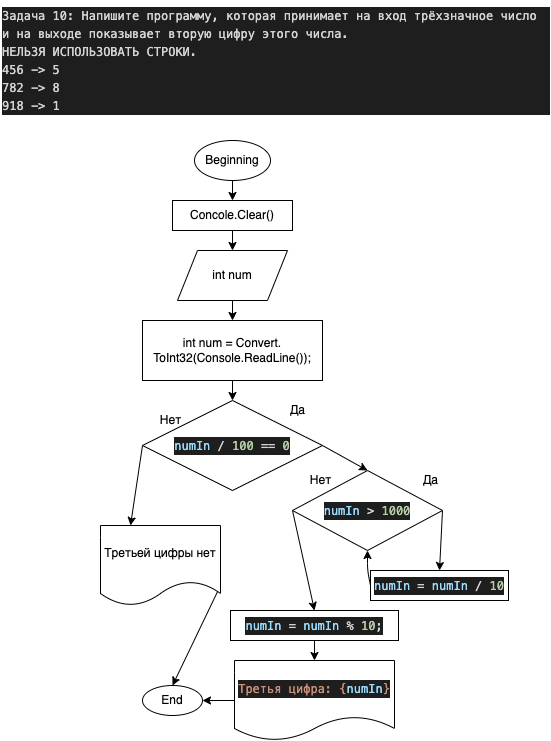

The diagram above was exported from draw.io. Its source (the exported page's mxGraphModel, read from the mxfile embedded in the PNG):
<mxGraphModel dx="726" dy="409" grid="1" gridSize="10" guides="1" tooltips="1" connect="1" arrows="1" fold="1" page="1" pageScale="1" pageWidth="827" pageHeight="1169" math="0" shadow="0">
  <root>
    <mxCell id="0" />
    <mxCell id="1" parent="0" />
    <mxCell id="2" value="&lt;meta charset=&quot;utf-8&quot;&gt;&lt;div style=&quot;color: rgb(212, 212, 212); background-color: rgb(30, 30, 30); font-family: menlo, monaco, &amp;quot;courier new&amp;quot;, monospace; font-weight: normal; font-size: 12px; line-height: 18px;&quot;&gt;&lt;div&gt;&lt;span style=&quot;color: #d4d4d4&quot;&gt;Задача 10: Напишите программу, которая принимает на вход трёхзначное число и на выходе показывает вторую цифру этого числа.&lt;/span&gt;&lt;/div&gt;&lt;div&gt;&lt;span style=&quot;color: #d4d4d4&quot;&gt;НЕЛЬЗЯ ИСПОЛЬЗОВАТЬ СТРОКИ.&lt;/span&gt;&lt;/div&gt;&lt;div&gt;&lt;span style=&quot;color: #d4d4d4&quot;&gt;456 -&amp;gt; 5&lt;/span&gt;&lt;/div&gt;&lt;div&gt;&lt;span style=&quot;color: #d4d4d4&quot;&gt;782 -&amp;gt; 8&lt;/span&gt;&lt;/div&gt;&lt;div&gt;&lt;span style=&quot;color: #d4d4d4&quot;&gt;918 -&amp;gt; 1&lt;/span&gt;&lt;/div&gt;&lt;/div&gt;" style="text;whiteSpace=wrap;html=1;" parent="1" vertex="1">
      <mxGeometry x="100" width="550" height="120" as="geometry" />
    </mxCell>
    <mxCell id="14" style="edgeStyle=none;html=1;exitX=0.5;exitY=1;exitDx=0;exitDy=0;entryX=0.5;entryY=0;entryDx=0;entryDy=0;" edge="1" parent="1" source="15" target="20">
      <mxGeometry relative="1" as="geometry" />
    </mxCell>
    <mxCell id="15" value="Beginning" style="ellipse;whiteSpace=wrap;html=1;" vertex="1" parent="1">
      <mxGeometry x="294" y="140" width="76" height="40" as="geometry" />
    </mxCell>
    <mxCell id="16" value="End" style="ellipse;whiteSpace=wrap;html=1;" vertex="1" parent="1">
      <mxGeometry x="242" y="685" width="60" height="30" as="geometry" />
    </mxCell>
    <mxCell id="17" style="edgeStyle=none;html=1;exitX=0.5;exitY=1;exitDx=0;exitDy=0;entryX=0.5;entryY=0;entryDx=0;entryDy=0;" edge="1" parent="1" source="18" target="22">
      <mxGeometry relative="1" as="geometry" />
    </mxCell>
    <mxCell id="18" value="int num" style="shape=parallelogram;perimeter=parallelogramPerimeter;whiteSpace=wrap;html=1;fixedSize=1;" vertex="1" parent="1">
      <mxGeometry x="277" y="250" width="110" height="50" as="geometry" />
    </mxCell>
    <mxCell id="19" style="edgeStyle=none;html=1;exitX=0.5;exitY=1;exitDx=0;exitDy=0;" edge="1" parent="1" source="20">
      <mxGeometry relative="1" as="geometry">
        <mxPoint x="332" y="250" as="targetPoint" />
      </mxGeometry>
    </mxCell>
    <mxCell id="20" value="Concole.Clear()" style="rounded=0;whiteSpace=wrap;html=1;" vertex="1" parent="1">
      <mxGeometry x="272" y="200" width="120" height="30" as="geometry" />
    </mxCell>
    <mxCell id="46" style="edgeStyle=none;html=1;exitX=0.5;exitY=1;exitDx=0;exitDy=0;entryX=0.5;entryY=0;entryDx=0;entryDy=0;" edge="1" parent="1" source="22" target="29">
      <mxGeometry relative="1" as="geometry" />
    </mxCell>
    <mxCell id="22" value="int num = Convert. ToInt32(Console.ReadLine());" style="rounded=0;whiteSpace=wrap;html=1;" vertex="1" parent="1">
      <mxGeometry x="242" y="320" width="180" height="60" as="geometry" />
    </mxCell>
    <mxCell id="43" style="edgeStyle=none;html=1;exitX=0.5;exitY=1;exitDx=0;exitDy=0;entryX=0.5;entryY=0;entryDx=0;entryDy=0;" edge="1" parent="1" source="24" target="28">
      <mxGeometry relative="1" as="geometry" />
    </mxCell>
    <mxCell id="24" value="&lt;meta charset=&quot;utf-8&quot;&gt;&lt;div style=&quot;color: rgb(212, 212, 212); background-color: rgb(30, 30, 30); font-family: menlo, monaco, &amp;quot;courier new&amp;quot;, monospace; font-weight: normal; font-size: 12px; line-height: 18px;&quot;&gt;&lt;div&gt;&lt;span style=&quot;color: #9cdcfe&quot;&gt;numIn&lt;/span&gt;&lt;span style=&quot;color: #d4d4d4&quot;&gt; &lt;/span&gt;&lt;span style=&quot;color: #d4d4d4&quot;&gt;=&lt;/span&gt;&lt;span style=&quot;color: #d4d4d4&quot;&gt; &lt;/span&gt;&lt;span style=&quot;color: #9cdcfe&quot;&gt;numIn&lt;/span&gt;&lt;span style=&quot;color: #d4d4d4&quot;&gt; &lt;/span&gt;&lt;span style=&quot;color: #d4d4d4&quot;&gt;%&lt;/span&gt;&lt;span style=&quot;color: #d4d4d4&quot;&gt; &lt;/span&gt;&lt;span style=&quot;color: #b5cea8&quot;&gt;10&lt;/span&gt;&lt;span style=&quot;color: #d4d4d4&quot;&gt;;&lt;/span&gt;&lt;/div&gt;&lt;/div&gt;" style="rounded=0;whiteSpace=wrap;html=1;" vertex="1" parent="1">
      <mxGeometry x="330" y="610" width="168" height="30" as="geometry" />
    </mxCell>
    <mxCell id="38" style="edgeStyle=none;html=1;exitX=0;exitY=0.5;exitDx=0;exitDy=0;entryX=0.5;entryY=1;entryDx=0;entryDy=0;" edge="1" parent="1" source="26" target="34">
      <mxGeometry relative="1" as="geometry">
        <Array as="points">
          <mxPoint x="467" y="570" />
        </Array>
      </mxGeometry>
    </mxCell>
    <mxCell id="26" value="&lt;div style=&quot;color: rgb(212 , 212 , 212) ; background-color: rgb(30 , 30 , 30) ; font-family: &amp;#34;menlo&amp;#34; , &amp;#34;monaco&amp;#34; , &amp;#34;courier new&amp;#34; , monospace ; line-height: 18px&quot;&gt;&lt;span style=&quot;color: #9cdcfe&quot;&gt;numIn&lt;/span&gt; = &lt;span style=&quot;color: #9cdcfe&quot;&gt;numIn&lt;/span&gt; / &lt;span style=&quot;color: #b5cea8&quot;&gt;10&lt;/span&gt;&lt;/div&gt;" style="rounded=0;whiteSpace=wrap;html=1;" vertex="1" parent="1">
      <mxGeometry x="470" y="570" width="138" height="30" as="geometry" />
    </mxCell>
    <mxCell id="44" style="edgeStyle=none;html=1;exitX=0;exitY=0.5;exitDx=0;exitDy=0;" edge="1" parent="1" source="28" target="16">
      <mxGeometry relative="1" as="geometry" />
    </mxCell>
    <mxCell id="28" value="&lt;div style=&quot;color: rgb(212 , 212 , 212) ; background-color: rgb(30 , 30 , 30) ; font-family: &amp;#34;menlo&amp;#34; , &amp;#34;monaco&amp;#34; , &amp;#34;courier new&amp;#34; , monospace ; line-height: 18px&quot;&gt;&lt;span style=&quot;color: #ce9178&quot;&gt;Третья цифра: &lt;/span&gt;&lt;span style=&quot;color: #ce9178&quot;&gt;{&lt;/span&gt;&lt;span style=&quot;color: #9cdcfe&quot;&gt;numIn&lt;/span&gt;&lt;span style=&quot;color: #ce9178&quot;&gt;}&lt;/span&gt;&lt;/div&gt;" style="shape=document;whiteSpace=wrap;html=1;boundedLbl=1;" vertex="1" parent="1">
      <mxGeometry x="334" y="660" width="160" height="80" as="geometry" />
    </mxCell>
    <mxCell id="31" style="edgeStyle=none;html=1;exitX=0;exitY=0.5;exitDx=0;exitDy=0;entryX=0.25;entryY=0;entryDx=0;entryDy=0;" edge="1" parent="1" source="29" target="30">
      <mxGeometry relative="1" as="geometry" />
    </mxCell>
    <mxCell id="36" style="edgeStyle=none;html=1;exitX=1;exitY=0.5;exitDx=0;exitDy=0;entryX=0.5;entryY=0;entryDx=0;entryDy=0;" edge="1" parent="1" source="29" target="34">
      <mxGeometry relative="1" as="geometry" />
    </mxCell>
    <mxCell id="29" value="&lt;div style=&quot;color: rgb(212 , 212 , 212) ; background-color: rgb(30 , 30 , 30) ; font-family: &amp;#34;menlo&amp;#34; , &amp;#34;monaco&amp;#34; , &amp;#34;courier new&amp;#34; , monospace ; line-height: 18px&quot;&gt;&lt;span style=&quot;color: #9cdcfe&quot;&gt;numIn&lt;/span&gt; / &lt;span style=&quot;color: #b5cea8&quot;&gt;100&lt;/span&gt; == &lt;span style=&quot;color: #b5cea8&quot;&gt;0&lt;/span&gt;&lt;/div&gt;" style="rhombus;whiteSpace=wrap;html=1;" vertex="1" parent="1">
      <mxGeometry x="242" y="400" width="180" height="90" as="geometry" />
    </mxCell>
    <mxCell id="45" style="edgeStyle=none;html=1;exitX=1;exitY=0.75;exitDx=0;exitDy=0;entryX=0.5;entryY=0;entryDx=0;entryDy=0;" edge="1" parent="1" source="30" target="16">
      <mxGeometry relative="1" as="geometry" />
    </mxCell>
    <mxCell id="30" value="Третьей цифры нет" style="shape=document;whiteSpace=wrap;html=1;boundedLbl=1;" vertex="1" parent="1">
      <mxGeometry x="200" y="525" width="120" height="80" as="geometry" />
    </mxCell>
    <mxCell id="32" value="Нет" style="text;html=1;align=center;verticalAlign=middle;resizable=0;points=[];autosize=1;strokeColor=none;fillColor=none;" vertex="1" parent="1">
      <mxGeometry x="250" y="410" width="40" height="20" as="geometry" />
    </mxCell>
    <mxCell id="33" value="Да" style="text;html=1;align=center;verticalAlign=middle;resizable=0;points=[];autosize=1;strokeColor=none;fillColor=none;" vertex="1" parent="1">
      <mxGeometry x="382" y="400" width="30" height="20" as="geometry" />
    </mxCell>
    <mxCell id="37" style="edgeStyle=none;html=1;exitX=1;exitY=0.5;exitDx=0;exitDy=0;entryX=0.5;entryY=0;entryDx=0;entryDy=0;" edge="1" parent="1" source="34" target="26">
      <mxGeometry relative="1" as="geometry" />
    </mxCell>
    <mxCell id="42" style="edgeStyle=none;html=1;exitX=0;exitY=0.5;exitDx=0;exitDy=0;entryX=0.5;entryY=0;entryDx=0;entryDy=0;" edge="1" parent="1" source="34" target="24">
      <mxGeometry relative="1" as="geometry" />
    </mxCell>
    <mxCell id="34" value="&lt;div style=&quot;color: rgb(212 , 212 , 212) ; background-color: rgb(30 , 30 , 30) ; font-family: &amp;#34;menlo&amp;#34; , &amp;#34;monaco&amp;#34; , &amp;#34;courier new&amp;#34; , monospace ; line-height: 18px&quot;&gt;&lt;span style=&quot;color: #9cdcfe&quot;&gt;numIn&lt;/span&gt; &amp;gt; &lt;span style=&quot;color: #b5cea8&quot;&gt;1000&lt;/span&gt;&lt;/div&gt;" style="rhombus;whiteSpace=wrap;html=1;" vertex="1" parent="1">
      <mxGeometry x="392" y="470" width="150" height="80" as="geometry" />
    </mxCell>
    <mxCell id="39" value="Да" style="text;html=1;align=center;verticalAlign=middle;resizable=0;points=[];autosize=1;strokeColor=none;fillColor=none;" vertex="1" parent="1">
      <mxGeometry x="515" y="470" width="30" height="20" as="geometry" />
    </mxCell>
    <mxCell id="40" value="Нет" style="text;html=1;align=center;verticalAlign=middle;resizable=0;points=[];autosize=1;strokeColor=none;fillColor=none;" vertex="1" parent="1">
      <mxGeometry x="400" y="470" width="40" height="20" as="geometry" />
    </mxCell>
  </root>
</mxGraphModel>